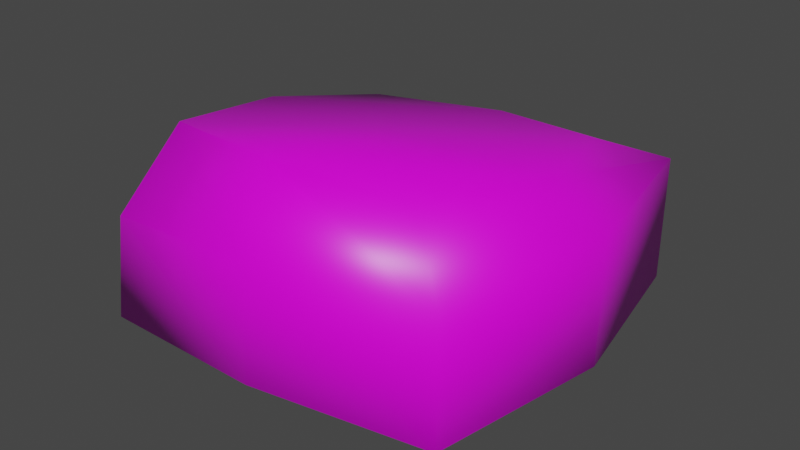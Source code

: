# Source: brick_01.blend  (saved by Blender 2.93.21; exported with 4.5.12 LTS)
import bpy
from mathutils import Matrix  # noqa: F401  (used for matrix-valued properties, if any)

bpy.ops.wm.read_factory_settings(use_empty=True)
scene = bpy.context.scene
scene.name = 'Scene'

# ---- collections
col_collection = bpy.data.collections.new('Collection'); scene.collection.children.link(col_collection)

# ---- images (referenced by path relative to the original .blend; pixels are not part of the script)
import os
ASSET_DIR = os.environ.get("B2B_ASSET_DIR", "")  # directory of the original .blend (textures are referenced by path, not embedded)
HERE = os.path.dirname(os.path.abspath(__file__))  # packed textures are extracted next to this script under _unpacked/

def load_image(name, relpath, width, height, colorspace="sRGB"):
    """Load a texture the original file referenced (path relative to the .blend, or extracted next to this script)."""
    p = next((c for c in (os.path.join(HERE, relpath), os.path.join(ASSET_DIR, relpath)) if relpath and os.path.exists(c)), "")
    if p:
        img = bpy.data.images.load(p, check_existing=True)
        img.name = name
    else:  # same state as the original file: an image datablock whose file is absent (Cycles renders it pink)
        img = bpy.data.images.new(name, width, height)
        img.source = "FILE"
        img.filepath = "//" + (relpath or name)
    img.colorspace_settings.name = colorspace
    return img
img_brick_01_color = load_image('brick_01_color', 'brick_01_color.png', 1024, 1024, 'sRGB')

# ---- materials (node trees are filled in below, after node groups)
mat_material = bpy.data.materials.new('Material')
mat_material.alpha_threshold = 0.0
mat_material.use_transparent_shadow = False
mat_material.line_color = (0.0, 0.0, 0.0, 1.0)

# ---- material node trees
mat_material.use_nodes = True; mat_material.node_tree.nodes.clear()
_N = mat_material.node_tree.nodes; _L = mat_material.node_tree.links
n0 = _N.new('ShaderNodeOutputMaterial'); n0.name = 'Material Output'; n0.location = (300, 300)
n1 = _N.new('ShaderNodeBsdfPrincipled'); n1.name = 'Principled BSDF'; n1.location = (10, 300)
n1.distribution = 'GGX'
n1.subsurface_method = 'BURLEY'
n1.inputs[2].default_value = 0.4
n1.inputs[3].default_value = 1.45
n1.inputs[27].default_value = (0.0, 0.0, 0.0, 1.0)
n1.inputs[28].default_value = 1.0
n2 = _N.new('ShaderNodeTexImage'); n2.name = 'Image Texture'; n2.location = (-304, 291)
n2.image = img_brick_01_color
_L.new(n1.outputs[0], n0.inputs[0])
_L.new(n2.outputs[0], n1.inputs[0])
n0.is_active_output = True

# ---- world
world_world = bpy.data.worlds.new('World'); scene.world = world_world
world_world.use_nodes = True; world_world.node_tree.nodes.clear()
_N = world_world.node_tree.nodes; _L = world_world.node_tree.links
n0 = _N.new('ShaderNodeOutputWorld'); n0.name = 'World Output'; n0.location = (300, 300)
n1 = _N.new('ShaderNodeBackground'); n1.name = 'Background'; n1.location = (10, 300)
n1.inputs[0].default_value = (0.05088, 0.05088, 0.05088, 1.0)
_L.new(n1.outputs[0], n0.inputs[0])
n0.is_active_output = True
world_world.color = (0.05088, 0.05088, 0.05088)
world_world.use_sun_shadow = False
world_world.sun_shadow_jitter_overblur = 0.0

# ---- meshes
me_cube = bpy.data.meshes.new('Cube')
me_cube.from_pydata([(0.2336, 0.2583, 0.1774), (0.2123, 0.2197, -0.159), (0.253, -0.2674, 0.2584), (0.2055, -0.1832, -0.1493), (-0.2704, 0.2575, 0.1397), (-0.2229, 0.2339, -0.1822), (-0.2606, -0.2557, 0.2411), (-0.219, -0.2621, -0.1996), (0.3269, 0.3576, 0.1322), (-0.2713, -0.386, 0.113), (0.3307, -0.3158, 0.1322), (-0.319, 0.3231, 0.0189), (0.3269, 0.3576, -0.1081), (0.3307, -0.3158, -0.1081), (-0.3637, 0.3568, -0.1081), (-0.3539, -0.355, -0.1273), (-0.2391, 0.007526, -0.1909), (0.3067, 0.0, 0.2179), (-0.3067, 0.0, 0.2), (0.2723, 0.02277, -0.1541), (0.3922, 0.02542, 0.1322), (-0.3363, -0.03236, 0.07554), (-0.4, 0.0, -0.1081), (0.3922, 0.02542, -0.1081), (0.01311, 0.2696, -0.1706), (0.0, -0.3007, 0.2594), (0.0201, -0.2393, -0.1744), (0.0, 0.3007, 0.1585), (0.02236, 0.3831, 0.07554), (0.03352, -0.3901, 0.1322), (-0.007788, -0.3746, -0.1081), (0.0, 0.4, -0.1081), (0.0166, 0.01515, -0.1725), (0.0, 0.0, 0.209)], [], [(33, 18, 6, 25), (29, 25, 6, 9), (21, 18, 4, 11), (32, 19, 3, 26), (20, 17, 2, 10), (28, 27, 0, 8), (31, 28, 8, 12), (23, 20, 10, 13), (22, 21, 11, 14), (30, 29, 9, 15), (26, 30, 15, 7), (16, 22, 14, 5), (19, 23, 13, 3), (24, 31, 12, 1), (1, 12, 23, 19), (7, 15, 22, 16), (15, 9, 21, 22), (12, 8, 20, 23), (8, 0, 17, 20), (24, 1, 19, 32), (9, 6, 18, 21), (27, 4, 18, 33), (0, 27, 33, 17), (5, 24, 32, 16), (5, 14, 31, 24), (3, 13, 30, 26), (13, 10, 29, 30), (14, 11, 28, 31), (11, 4, 27, 28), (16, 32, 26, 7), (10, 2, 25, 29), (17, 33, 25, 2)])
me_cube.polygons.foreach_set('use_smooth', [True] * 32)
_uv = me_cube.uv_layers.new(name='UVMap')
_uv.uv.foreach_set('vector', [0.3803, 0.3965, 0.3027, 0.2755, 0.4175, 0.2161, 0.5024, 0.3175, 0.5733, 0.2896, 0.5024, 0.3175, 0.4175, 0.2161, 0.4946, 0.1573, 0.2728, 0.2196, 0.3027, 0.2755, 0.1947, 0.3509, 0.1245, 0.3245, 0.6127, 0.8367, 0.55, 0.7245, 0.657, 0.6999, 0.7294, 0.7729, 0.4741, 0.5735, 0.4601, 0.5174, 0.5634, 0.4298, 0.6194, 0.4884, 0.2117, 0.5131, 0.2559, 0.4753, 0.334, 0.5668, 0.3074, 0.6374, 0.1252, 0.5393, 0.2117, 0.5131, 0.3074, 0.6374, 0.1924, 0.6923, 0.5219, 0.6722, 0.4741, 0.5735, 0.6194, 0.4884, 0.6784, 0.6011, 0.1972, 0.161, 0.2728, 0.2196, 0.1245, 0.3245, 0.0641, 0.2823, 0.6624, 0.2106, 0.5733, 0.2896, 0.4946, 0.1573, 0.5813, 0.05254, 0.7368, 0.1885, 0.6624, 0.2106, 0.5813, 0.05254, 0.6713, 0.08074, 0.1346, 0.09727, 0.1972, 0.161, 0.0641, 0.2823, 0.04694, 0.1771, 0.55, 0.7245, 0.5219, 0.6722, 0.6784, 0.6011, 0.657, 0.6999, 0.06318, 0.5753, 0.1252, 0.5393, 0.1924, 0.6923, 0.09367, 0.6785, 0.4719, 0.7925, 0.38, 0.7564, 0.5219, 0.6722, 0.55, 0.7245, 0.2368, 8.934e-05, 0.3254, 0.03471, 0.1972, 0.161, 0.1346, 0.09727, 0.3254, 0.03471, 0.4267, 0.122, 0.2728, 0.2196, 0.1972, 0.161, 0.38, 0.7564, 0.3203, 0.6425, 0.4741, 0.5735, 0.5219, 0.6722, 0.3203, 0.6425, 0.334, 0.5668, 0.4601, 0.5174, 0.4741, 0.5735, 0.495, 0.8977, 0.4719, 0.7925, 0.55, 0.7245, 0.6127, 0.8367, 0.4267, 0.122, 0.4175, 0.2161, 0.3027, 0.2755, 0.2728, 0.2196, 0.2559, 0.4753, 0.1947, 0.3509, 0.3027, 0.2755, 0.3803, 0.3965, 0.334, 0.5668, 0.2559, 0.4753, 0.3803, 0.3965, 0.4601, 0.5174, 0.5678, 0.9999, 0.495, 0.8977, 0.6127, 0.8367, 0.6776, 0.9536, 8.934e-05, 0.4684, 0.0462, 0.3724, 0.1252, 0.5393, 0.06318, 0.5753, 0.7984, 0.2707, 0.7561, 0.361, 0.6624, 0.2106, 0.7368, 0.1885, 0.7561, 0.361, 0.6456, 0.4248, 0.5733, 0.2896, 0.6624, 0.2106, 0.0462, 0.3724, 0.1192, 0.3623, 0.2117, 0.5131, 0.1252, 0.5393, 0.1192, 0.3623, 0.1947, 0.3509, 0.2559, 0.4753, 0.2117, 0.5131, 0.6776, 0.9536, 0.6127, 0.8367, 0.7294, 0.7729, 0.7984, 0.8792, 0.6456, 0.4248, 0.5634, 0.4298, 0.5024, 0.3175, 0.5733, 0.2896, 0.4601, 0.5174, 0.3803, 0.3965, 0.5024, 0.3175, 0.5634, 0.4298])
me_cube.materials.append(mat_material)
me_cube.use_remesh_preserve_volume = False
me_cube.use_remesh_preserve_attributes = False
me_cube.use_mirror_vertex_groups = False
me_cube.update()

# ---- objects
ob_cube = bpy.data.objects.new('Cube', me_cube)

# ---- transforms, parenting, visibility, modifiers, constraints
ob_cube.location = (0.0, 0.0, 0.0)
ob_cube.lock_rotations_4d = False
ob_cube.empty_display_type = 'ARROWS'
ob_cube.lineart.crease_threshold = 0.0

# ---- collection membership
col_collection.objects.link(ob_cube)

# ---- scene / render settings (as saved in the file)
scene.frame_start = 1; scene.frame_end = 250; scene.frame_set(1)
scene.render.engine = 'BLENDER_EEVEE_NEXT'
scene.cycles.use_denoising = False
scene.cycles.samples = 128
scene.cycles.sampling_pattern = 'TABULATED_SOBOL'
scene.cycles.use_adaptive_sampling = False
scene.cycles.use_light_tree = False
scene.view_settings.view_transform = 'Filmic'
bpy.context.view_layer.update()

# ---- added for rendering (the .blend has no active camera and no usable light): camera, sun
cam_auto = bpy.data.cameras.new('AutoCamera')
cam_auto.lens = 50.0
cam_auto.sensor_width = 36.0
cam_auto.clip_end = 1000.0
ob_auto_camera = bpy.data.objects.new('AutoCamera', cam_auto)
scene.collection.objects.link(ob_auto_camera)
ob_auto_camera.location = (1.115, -1.33771, 0.92501)
ob_auto_camera.rotation_euler = (1.09748, -7.21219e-08, 0.694738)
scene.camera = ob_auto_camera
light_auto_sun = bpy.data.lights.new('AutoSun', 'SUN')
light_auto_sun.energy = 3.0
light_auto_sun.angle = 0.0523599
ob_auto_sun = bpy.data.objects.new('AutoSun', light_auto_sun)
scene.collection.objects.link(ob_auto_sun)
ob_auto_sun.rotation_euler = (0.872665, 0.174533, 0.523599)
bpy.context.view_layer.update()
